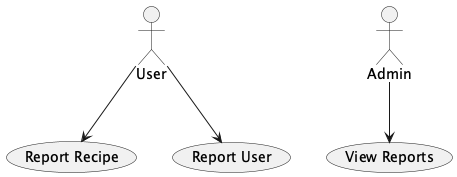

The diagram above was rendered by PlantUML. Its source (embedded in the PNG):
@startuml
actor User
actor Admin

User --> (Report Recipe)
User --> (Report User)
Admin --> (View Reports)
@enduml